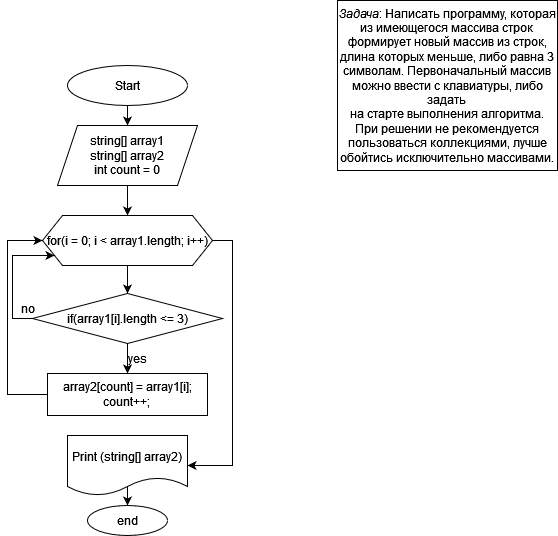

The diagram above was exported from draw.io. Its source (the exported page's mxGraphModel, read from the mxfile embedded in the PNG):
<mxGraphModel dx="712" dy="773" grid="1" gridSize="10" guides="1" tooltips="1" connect="1" arrows="1" fold="1" page="1" pageScale="1" pageWidth="827" pageHeight="1169" math="0" shadow="0">
  <root>
    <mxCell id="WIyWlLk6GJQsqaUBKTNV-0" />
    <mxCell id="WIyWlLk6GJQsqaUBKTNV-1" parent="WIyWlLk6GJQsqaUBKTNV-0" />
    <mxCell id="Vr5TUsB_W9Xkq_uJHu6f-4" value="" style="edgeStyle=orthogonalEdgeStyle;rounded=0;orthogonalLoop=1;jettySize=auto;html=1;" edge="1" parent="WIyWlLk6GJQsqaUBKTNV-1" source="Vr5TUsB_W9Xkq_uJHu6f-0" target="Vr5TUsB_W9Xkq_uJHu6f-3">
      <mxGeometry relative="1" as="geometry" />
    </mxCell>
    <mxCell id="Vr5TUsB_W9Xkq_uJHu6f-0" value="&lt;div&gt;string[] array1&lt;/div&gt;&lt;div&gt;string[] array2&lt;/div&gt;&lt;div&gt;int count = 0&lt;br&gt;&lt;/div&gt;" style="shape=parallelogram;perimeter=parallelogramPerimeter;whiteSpace=wrap;html=1;fixedSize=1;" vertex="1" parent="WIyWlLk6GJQsqaUBKTNV-1">
      <mxGeometry x="310" y="130" width="140" height="60" as="geometry" />
    </mxCell>
    <mxCell id="Vr5TUsB_W9Xkq_uJHu6f-2" value="" style="edgeStyle=orthogonalEdgeStyle;rounded=0;orthogonalLoop=1;jettySize=auto;html=1;" edge="1" parent="WIyWlLk6GJQsqaUBKTNV-1" source="Vr5TUsB_W9Xkq_uJHu6f-1" target="Vr5TUsB_W9Xkq_uJHu6f-0">
      <mxGeometry relative="1" as="geometry" />
    </mxCell>
    <mxCell id="Vr5TUsB_W9Xkq_uJHu6f-1" value="Start" style="ellipse;whiteSpace=wrap;html=1;" vertex="1" parent="WIyWlLk6GJQsqaUBKTNV-1">
      <mxGeometry x="320" y="70" width="120" height="40" as="geometry" />
    </mxCell>
    <mxCell id="Vr5TUsB_W9Xkq_uJHu6f-6" value="" style="edgeStyle=orthogonalEdgeStyle;rounded=0;orthogonalLoop=1;jettySize=auto;html=1;" edge="1" parent="WIyWlLk6GJQsqaUBKTNV-1" source="Vr5TUsB_W9Xkq_uJHu6f-3" target="Vr5TUsB_W9Xkq_uJHu6f-5">
      <mxGeometry relative="1" as="geometry" />
    </mxCell>
    <mxCell id="Vr5TUsB_W9Xkq_uJHu6f-20" style="edgeStyle=orthogonalEdgeStyle;rounded=0;orthogonalLoop=1;jettySize=auto;html=1;entryX=1;entryY=0.5;entryDx=0;entryDy=0;" edge="1" parent="WIyWlLk6GJQsqaUBKTNV-1" source="Vr5TUsB_W9Xkq_uJHu6f-3" target="Vr5TUsB_W9Xkq_uJHu6f-19">
      <mxGeometry relative="1" as="geometry">
        <Array as="points">
          <mxPoint x="485" y="245" />
          <mxPoint x="485" y="470" />
        </Array>
      </mxGeometry>
    </mxCell>
    <mxCell id="Vr5TUsB_W9Xkq_uJHu6f-3" value="for(i = 0; i &amp;lt; array1.length; i++)" style="shape=hexagon;perimeter=hexagonPerimeter2;whiteSpace=wrap;html=1;fixedSize=1;" vertex="1" parent="WIyWlLk6GJQsqaUBKTNV-1">
      <mxGeometry x="295" y="220" width="170" height="50" as="geometry" />
    </mxCell>
    <mxCell id="Vr5TUsB_W9Xkq_uJHu6f-12" value="" style="edgeStyle=orthogonalEdgeStyle;rounded=0;orthogonalLoop=1;jettySize=auto;html=1;" edge="1" parent="WIyWlLk6GJQsqaUBKTNV-1" source="Vr5TUsB_W9Xkq_uJHu6f-5" target="Vr5TUsB_W9Xkq_uJHu6f-11">
      <mxGeometry relative="1" as="geometry" />
    </mxCell>
    <mxCell id="Vr5TUsB_W9Xkq_uJHu6f-16" style="edgeStyle=orthogonalEdgeStyle;rounded=0;orthogonalLoop=1;jettySize=auto;html=1;" edge="1" parent="WIyWlLk6GJQsqaUBKTNV-1" source="Vr5TUsB_W9Xkq_uJHu6f-5" target="Vr5TUsB_W9Xkq_uJHu6f-3">
      <mxGeometry relative="1" as="geometry">
        <Array as="points">
          <mxPoint x="265" y="323" />
          <mxPoint x="265" y="260" />
        </Array>
      </mxGeometry>
    </mxCell>
    <mxCell id="Vr5TUsB_W9Xkq_uJHu6f-5" value="if(array1[i].length &amp;lt;= 3)" style="rhombus;whiteSpace=wrap;html=1;" vertex="1" parent="WIyWlLk6GJQsqaUBKTNV-1">
      <mxGeometry x="285" y="298" width="190" height="50" as="geometry" />
    </mxCell>
    <mxCell id="Vr5TUsB_W9Xkq_uJHu6f-18" style="edgeStyle=orthogonalEdgeStyle;rounded=0;orthogonalLoop=1;jettySize=auto;html=1;entryX=0;entryY=0.5;entryDx=0;entryDy=0;" edge="1" parent="WIyWlLk6GJQsqaUBKTNV-1" source="Vr5TUsB_W9Xkq_uJHu6f-11" target="Vr5TUsB_W9Xkq_uJHu6f-3">
      <mxGeometry relative="1" as="geometry">
        <Array as="points">
          <mxPoint x="260" y="399" />
          <mxPoint x="260" y="245" />
        </Array>
      </mxGeometry>
    </mxCell>
    <mxCell id="Vr5TUsB_W9Xkq_uJHu6f-11" value="&lt;div&gt;array2[count] = array1[i];&lt;/div&gt;&lt;div&gt;count++;&lt;br&gt;&lt;/div&gt;" style="whiteSpace=wrap;html=1;" vertex="1" parent="WIyWlLk6GJQsqaUBKTNV-1">
      <mxGeometry x="300" y="378" width="160" height="42" as="geometry" />
    </mxCell>
    <mxCell id="Vr5TUsB_W9Xkq_uJHu6f-13" value="yes" style="text;html=1;align=center;verticalAlign=middle;resizable=0;points=[];autosize=1;strokeColor=none;fillColor=none;" vertex="1" parent="WIyWlLk6GJQsqaUBKTNV-1">
      <mxGeometry x="370" y="348" width="40" height="30" as="geometry" />
    </mxCell>
    <mxCell id="Vr5TUsB_W9Xkq_uJHu6f-17" value="no" style="text;html=1;align=center;verticalAlign=middle;resizable=0;points=[];autosize=1;strokeColor=none;fillColor=none;" vertex="1" parent="WIyWlLk6GJQsqaUBKTNV-1">
      <mxGeometry x="260" y="298" width="40" height="30" as="geometry" />
    </mxCell>
    <mxCell id="Vr5TUsB_W9Xkq_uJHu6f-22" value="" style="edgeStyle=orthogonalEdgeStyle;rounded=0;orthogonalLoop=1;jettySize=auto;html=1;" edge="1" parent="WIyWlLk6GJQsqaUBKTNV-1" source="Vr5TUsB_W9Xkq_uJHu6f-19" target="Vr5TUsB_W9Xkq_uJHu6f-21">
      <mxGeometry relative="1" as="geometry" />
    </mxCell>
    <mxCell id="Vr5TUsB_W9Xkq_uJHu6f-19" value="Print (string[] array2)" style="shape=document;whiteSpace=wrap;html=1;boundedLbl=1;" vertex="1" parent="WIyWlLk6GJQsqaUBKTNV-1">
      <mxGeometry x="320" y="440" width="120" height="60" as="geometry" />
    </mxCell>
    <mxCell id="Vr5TUsB_W9Xkq_uJHu6f-21" value="end" style="ellipse;whiteSpace=wrap;html=1;" vertex="1" parent="WIyWlLk6GJQsqaUBKTNV-1">
      <mxGeometry x="340" y="510" width="80" height="30" as="geometry" />
    </mxCell>
    <mxCell id="Vr5TUsB_W9Xkq_uJHu6f-23" value="&lt;em&gt;Задача&lt;/em&gt;: Написать программу, которая из имеющегося массива строк&lt;br/&gt; формирует новый массив из строк, длина которых меньше, либо равна 3 &lt;br/&gt;символам. Первоначальный массив можно ввести с клавиатуры, либо задать &lt;br/&gt;на старте выполнения алгоритма. При решении не рекомендуется &lt;br/&gt;пользоваться коллекциями, лучше обойтись исключительно массивами." style="rounded=0;whiteSpace=wrap;html=1;" vertex="1" parent="WIyWlLk6GJQsqaUBKTNV-1">
      <mxGeometry x="590" y="5" width="220" height="170" as="geometry" />
    </mxCell>
  </root>
</mxGraphModel>